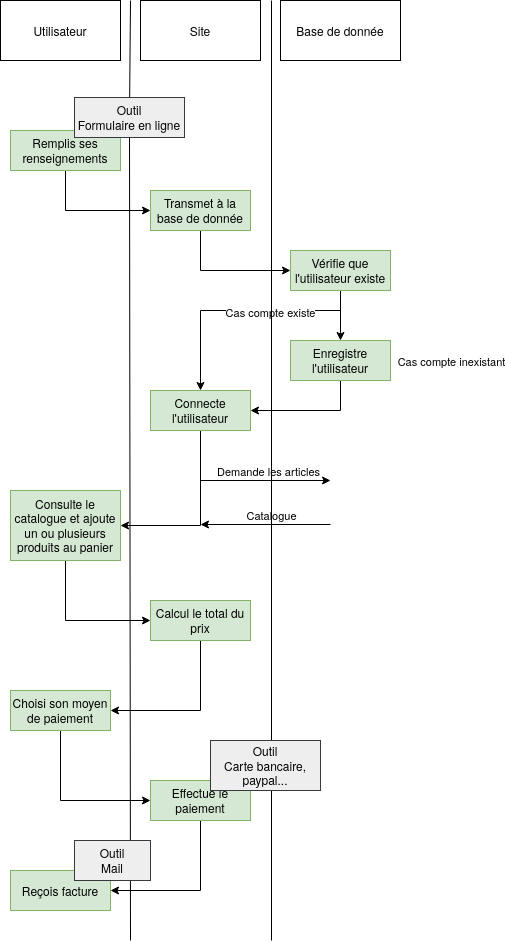

The diagram above was exported from draw.io. Its source (the exported page's mxGraphModel, read from the mxfile embedded in the PNG):
<mxGraphModel dx="1418" dy="766" grid="1" gridSize="10" guides="1" tooltips="1" connect="1" arrows="1" fold="1" page="1" pageScale="1" pageWidth="827" pageHeight="1169" math="0" shadow="0">
  <root>
    <mxCell id="0" />
    <mxCell id="1" parent="0" />
    <mxCell id="2" value="Utilisateur" style="rounded=0;whiteSpace=wrap;html=1;" parent="1" vertex="1">
      <mxGeometry x="230" y="140" width="120" height="60" as="geometry" />
    </mxCell>
    <mxCell id="4" value="Site" style="rounded=0;whiteSpace=wrap;html=1;" parent="1" vertex="1">
      <mxGeometry x="370" y="140" width="120" height="60" as="geometry" />
    </mxCell>
    <mxCell id="9" style="edgeStyle=orthogonalEdgeStyle;rounded=0;orthogonalLoop=1;jettySize=auto;html=1;exitX=0.5;exitY=1;exitDx=0;exitDy=0;entryX=0;entryY=0.5;entryDx=0;entryDy=0;" parent="1" source="5" target="6" edge="1">
      <mxGeometry relative="1" as="geometry" />
    </mxCell>
    <mxCell id="5" value="Remplis ses renseignements" style="rounded=0;whiteSpace=wrap;html=1;fillColor=#d5e8d4;strokeColor=#82b366;" parent="1" vertex="1">
      <mxGeometry x="240" y="270" width="110" height="40" as="geometry" />
    </mxCell>
    <mxCell id="17" style="edgeStyle=orthogonalEdgeStyle;rounded=0;orthogonalLoop=1;jettySize=auto;html=1;exitX=0.5;exitY=1;exitDx=0;exitDy=0;entryX=0;entryY=0.5;entryDx=0;entryDy=0;" parent="1" source="6" target="16" edge="1">
      <mxGeometry relative="1" as="geometry" />
    </mxCell>
    <mxCell id="6" value="Transmet à la base de donnée" style="rounded=0;whiteSpace=wrap;html=1;fillColor=#d5e8d4;strokeColor=#82b366;" parent="1" vertex="1">
      <mxGeometry x="380" y="330" width="100" height="40" as="geometry" />
    </mxCell>
    <mxCell id="37" style="edgeStyle=orthogonalEdgeStyle;rounded=0;orthogonalLoop=1;jettySize=auto;html=1;exitX=0.5;exitY=1;exitDx=0;exitDy=0;entryX=0;entryY=0.5;entryDx=0;entryDy=0;" parent="1" source="11" target="33" edge="1">
      <mxGeometry relative="1" as="geometry" />
    </mxCell>
    <mxCell id="11" value="Consulte le catalogue et ajoute un ou plusieurs produits au panier" style="rounded=0;whiteSpace=wrap;html=1;fillColor=#d5e8d4;strokeColor=#82b366;" parent="1" vertex="1">
      <mxGeometry x="240" y="630" width="110" height="70" as="geometry" />
    </mxCell>
    <mxCell id="14" value="Base de donnée" style="rounded=0;whiteSpace=wrap;html=1;" parent="1" vertex="1">
      <mxGeometry x="510" y="140" width="120" height="60" as="geometry" />
    </mxCell>
    <mxCell id="27" style="edgeStyle=orthogonalEdgeStyle;rounded=0;orthogonalLoop=1;jettySize=auto;html=1;exitX=0.5;exitY=1;exitDx=0;exitDy=0;entryX=1;entryY=0.5;entryDx=0;entryDy=0;" parent="1" source="15" target="11" edge="1">
      <mxGeometry relative="1" as="geometry" />
    </mxCell>
    <mxCell id="15" value="Connecte l'utilisateur" style="rounded=0;whiteSpace=wrap;html=1;fillColor=#d5e8d4;strokeColor=#82b366;" parent="1" vertex="1">
      <mxGeometry x="380" y="530" width="100" height="40" as="geometry" />
    </mxCell>
    <mxCell id="20" style="edgeStyle=orthogonalEdgeStyle;rounded=0;orthogonalLoop=1;jettySize=auto;html=1;exitX=0.5;exitY=1;exitDx=0;exitDy=0;entryX=0.5;entryY=0;entryDx=0;entryDy=0;" parent="1" source="16" target="19" edge="1">
      <mxGeometry relative="1" as="geometry" />
    </mxCell>
    <mxCell id="22" style="edgeStyle=orthogonalEdgeStyle;rounded=0;orthogonalLoop=1;jettySize=auto;html=1;exitX=0.5;exitY=1;exitDx=0;exitDy=0;entryX=0.5;entryY=0;entryDx=0;entryDy=0;" parent="1" source="16" target="15" edge="1">
      <mxGeometry relative="1" as="geometry">
        <Array as="points">
          <mxPoint x="570" y="450" />
          <mxPoint x="430" y="450" />
        </Array>
      </mxGeometry>
    </mxCell>
    <mxCell id="24" value="&lt;div&gt;Cas compte existe&lt;/div&gt;" style="edgeLabel;html=1;align=center;verticalAlign=middle;resizable=0;points=[];" parent="22" vertex="1" connectable="0">
      <mxGeometry x="-0.2417" y="1" relative="1" as="geometry">
        <mxPoint as="offset" />
      </mxGeometry>
    </mxCell>
    <mxCell id="16" value="Vérifie que l'utilisateur existe" style="rounded=0;whiteSpace=wrap;html=1;fillColor=#d5e8d4;strokeColor=#82b366;" parent="1" vertex="1">
      <mxGeometry x="520" y="390" width="100" height="40" as="geometry" />
    </mxCell>
    <mxCell id="23" style="edgeStyle=orthogonalEdgeStyle;rounded=0;orthogonalLoop=1;jettySize=auto;html=1;exitX=0.5;exitY=1;exitDx=0;exitDy=0;entryX=1;entryY=0.5;entryDx=0;entryDy=0;" parent="1" source="19" target="15" edge="1">
      <mxGeometry relative="1" as="geometry" />
    </mxCell>
    <mxCell id="25" value="Cas compte inexistant" style="edgeLabel;html=1;align=center;verticalAlign=middle;resizable=0;points=[];" parent="23" vertex="1" connectable="0">
      <mxGeometry x="-0.2667" y="5" relative="1" as="geometry">
        <mxPoint x="124" y="-55" as="offset" />
      </mxGeometry>
    </mxCell>
    <mxCell id="19" value="Enregistre l'utilisateur" style="rounded=0;whiteSpace=wrap;html=1;fillColor=#d5e8d4;strokeColor=#82b366;" parent="1" vertex="1">
      <mxGeometry x="520" y="480" width="100" height="40" as="geometry" />
    </mxCell>
    <mxCell id="29" value="" style="endArrow=classic;html=1;rounded=0;" parent="1" edge="1">
      <mxGeometry width="50" height="50" relative="1" as="geometry">
        <mxPoint x="430" y="620" as="sourcePoint" />
        <mxPoint x="560" y="620" as="targetPoint" />
      </mxGeometry>
    </mxCell>
    <mxCell id="30" value="Demande les articles" style="edgeLabel;html=1;align=center;verticalAlign=middle;resizable=0;points=[];" parent="29" vertex="1" connectable="0">
      <mxGeometry x="0.1529" relative="1" as="geometry">
        <mxPoint x="-8" y="-10" as="offset" />
      </mxGeometry>
    </mxCell>
    <mxCell id="31" value="" style="endArrow=classic;html=1;rounded=0;" parent="1" edge="1">
      <mxGeometry width="50" height="50" relative="1" as="geometry">
        <mxPoint x="560" y="664" as="sourcePoint" />
        <mxPoint x="430" y="664" as="targetPoint" />
      </mxGeometry>
    </mxCell>
    <mxCell id="32" value="Catalogue" style="edgeLabel;html=1;align=center;verticalAlign=middle;resizable=0;points=[];" parent="31" vertex="1" connectable="0">
      <mxGeometry x="0.1529" relative="1" as="geometry">
        <mxPoint x="15" y="-10" as="offset" />
      </mxGeometry>
    </mxCell>
    <mxCell id="38" style="edgeStyle=orthogonalEdgeStyle;rounded=0;orthogonalLoop=1;jettySize=auto;html=1;exitX=0.5;exitY=1;exitDx=0;exitDy=0;entryX=1;entryY=0.5;entryDx=0;entryDy=0;" parent="1" source="33" target="34" edge="1">
      <mxGeometry relative="1" as="geometry" />
    </mxCell>
    <mxCell id="33" value="Calcul le total du prix" style="rounded=0;whiteSpace=wrap;html=1;fillColor=#d5e8d4;strokeColor=#82b366;" parent="1" vertex="1">
      <mxGeometry x="380" y="740" width="100" height="40" as="geometry" />
    </mxCell>
    <mxCell id="39" style="edgeStyle=orthogonalEdgeStyle;rounded=0;orthogonalLoop=1;jettySize=auto;html=1;exitX=0.5;exitY=1;exitDx=0;exitDy=0;entryX=0;entryY=0.5;entryDx=0;entryDy=0;" parent="1" source="34" target="35" edge="1">
      <mxGeometry relative="1" as="geometry" />
    </mxCell>
    <mxCell id="34" value="Choisi son moyen de paiement" style="rounded=0;whiteSpace=wrap;html=1;fillColor=#d5e8d4;strokeColor=#82b366;" parent="1" vertex="1">
      <mxGeometry x="240" y="830" width="100" height="40" as="geometry" />
    </mxCell>
    <mxCell id="40" style="edgeStyle=orthogonalEdgeStyle;rounded=0;orthogonalLoop=1;jettySize=auto;html=1;exitX=0.5;exitY=1;exitDx=0;exitDy=0;entryX=1;entryY=0.5;entryDx=0;entryDy=0;" parent="1" source="35" target="36" edge="1">
      <mxGeometry relative="1" as="geometry" />
    </mxCell>
    <mxCell id="35" value="Effectue le paiement" style="rounded=0;whiteSpace=wrap;html=1;fillColor=#d5e8d4;strokeColor=#82b366;" parent="1" vertex="1">
      <mxGeometry x="380" y="920" width="100" height="40" as="geometry" />
    </mxCell>
    <mxCell id="36" value="Reçois facture" style="rounded=0;whiteSpace=wrap;html=1;fillColor=#d5e8d4;strokeColor=#82b366;" parent="1" vertex="1">
      <mxGeometry x="240" y="1010" width="100" height="40" as="geometry" />
    </mxCell>
    <mxCell id="41" style="edgeStyle=orthogonalEdgeStyle;rounded=0;orthogonalLoop=1;jettySize=auto;html=1;exitX=0.5;exitY=1;exitDx=0;exitDy=0;" parent="1" source="34" target="34" edge="1">
      <mxGeometry relative="1" as="geometry" />
    </mxCell>
    <mxCell id="44" value="" style="endArrow=none;html=1;rounded=0;" edge="1" parent="1" source="7">
      <mxGeometry width="50" height="50" relative="1" as="geometry">
        <mxPoint x="360" y="1080" as="sourcePoint" />
        <mxPoint x="360" y="140" as="targetPoint" />
      </mxGeometry>
    </mxCell>
    <mxCell id="45" value="" style="endArrow=none;html=1;rounded=0;" edge="1" parent="1" target="7">
      <mxGeometry width="50" height="50" relative="1" as="geometry">
        <mxPoint x="360" y="1080" as="sourcePoint" />
        <mxPoint x="360" y="140" as="targetPoint" />
      </mxGeometry>
    </mxCell>
    <mxCell id="7" value="&lt;div&gt;Outil&lt;/div&gt;&lt;div&gt;Formulaire en ligne&lt;br&gt;&lt;/div&gt;" style="rounded=0;whiteSpace=wrap;html=1;fillColor=#eeeeee;strokeColor=#36393d;" parent="1" vertex="1">
      <mxGeometry x="304" y="237" width="110" height="40" as="geometry" />
    </mxCell>
    <mxCell id="47" value="" style="endArrow=none;html=1;rounded=0;" edge="1" parent="1">
      <mxGeometry width="50" height="50" relative="1" as="geometry">
        <mxPoint x="501" y="1080" as="sourcePoint" />
        <mxPoint x="501" y="140" as="targetPoint" />
      </mxGeometry>
    </mxCell>
    <mxCell id="43" value="&lt;div&gt;Outil&lt;/div&gt;&lt;div&gt;Mail&lt;br&gt;&lt;/div&gt;" style="rounded=0;whiteSpace=wrap;html=1;fillColor=#eeeeee;strokeColor=#36393d;" parent="1" vertex="1">
      <mxGeometry x="304" y="980" width="76" height="40" as="geometry" />
    </mxCell>
    <mxCell id="42" value="&lt;div&gt;Outil&lt;/div&gt;&lt;div&gt;Carte bancaire, paypal...&lt;br&gt;&lt;/div&gt;" style="rounded=0;whiteSpace=wrap;html=1;fillColor=#eeeeee;strokeColor=#36393d;" parent="1" vertex="1">
      <mxGeometry x="440" y="880" width="110" height="50" as="geometry" />
    </mxCell>
  </root>
</mxGraphModel>